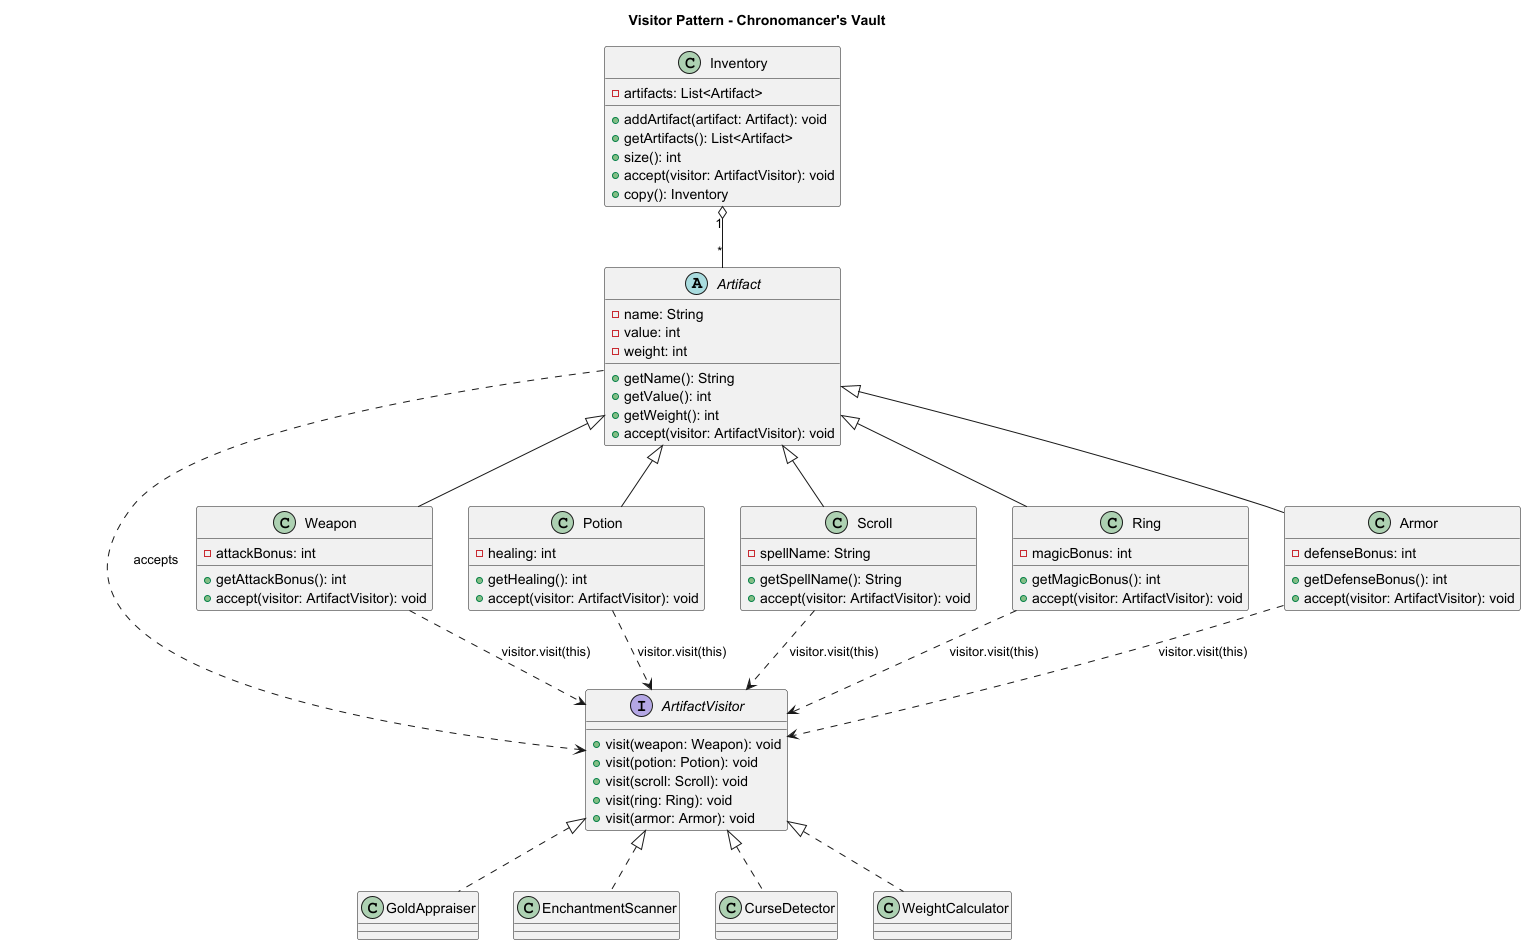

The diagram above was rendered by PlantUML. Its source (embedded in the PNG):
@startuml
title Visitor Pattern - Chronomancer's Vault

interface ArtifactVisitor {
  +visit(weapon: Weapon): void
  +visit(potion: Potion): void
  +visit(scroll: Scroll): void
  +visit(ring: Ring): void
  +visit(armor: Armor): void
}

abstract class Artifact {
  -name: String
  -value: int
  -weight: int
  +getName(): String
  +getValue(): int
  +getWeight(): int
  +accept(visitor: ArtifactVisitor): void
}

class Weapon {
  -attackBonus: int
  +getAttackBonus(): int
  +accept(visitor: ArtifactVisitor): void
}

class Potion {
  -healing: int
  +getHealing(): int
  +accept(visitor: ArtifactVisitor): void
}

class Scroll {
  -spellName: String
  +getSpellName(): String
  +accept(visitor: ArtifactVisitor): void
}

class Ring {
  -magicBonus: int
  +getMagicBonus(): int
  +accept(visitor: ArtifactVisitor): void
}

class Armor {
  -defenseBonus: int
  +getDefenseBonus(): int
  +accept(visitor: ArtifactVisitor): void
}

class Inventory {
  -artifacts: List<Artifact>
  +addArtifact(artifact: Artifact): void
  +getArtifacts(): List<Artifact>
  +size(): int
  +accept(visitor: ArtifactVisitor): void
  +copy(): Inventory
}

class GoldAppraiser
class EnchantmentScanner
class CurseDetector
class WeightCalculator

Artifact <|-- Weapon
Artifact <|-- Potion
Artifact <|-- Scroll
Artifact <|-- Ring
Artifact <|-- Armor

ArtifactVisitor <|.. GoldAppraiser
ArtifactVisitor <|.. EnchantmentScanner
ArtifactVisitor <|.. CurseDetector
ArtifactVisitor <|.. WeightCalculator

Inventory "1" o-- "*" Artifact
Artifact ..> ArtifactVisitor : accepts
Weapon ..> ArtifactVisitor : visitor.visit(this)
Potion ..> ArtifactVisitor : visitor.visit(this)
Scroll ..> ArtifactVisitor : visitor.visit(this)
Ring ..> ArtifactVisitor : visitor.visit(this)
Armor ..> ArtifactVisitor : visitor.visit(this)

@enduml